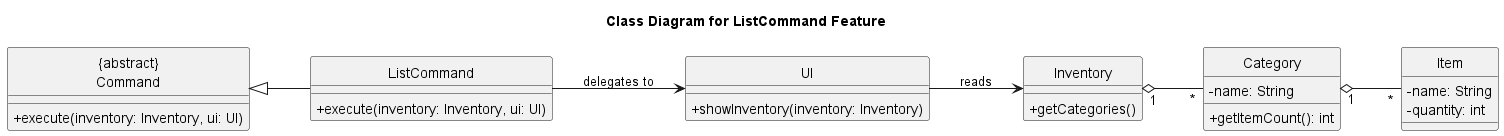

The diagram above was rendered by PlantUML. Its source (embedded in the PNG):
@startuml
title Class Diagram for ListCommand Feature
skinparam classAttributeIconSize 0
hide circle
left to right direction

class "{abstract}\nCommand" as Command {
  + execute(inventory: Inventory, ui: UI)
}

class ListCommand {
  + execute(inventory: Inventory, ui: UI)
}

class UI {
  + showInventory(inventory: Inventory)
}

class Inventory {
  + getCategories()
}

class Category {
  - name: String
  + getItemCount(): int
}

class Item {
  - name: String
  - quantity: int
}

Command <|-- ListCommand
ListCommand --> UI : delegates to
UI --> Inventory : reads
Inventory "1" o-- "*" Category
Category "1" o-- "*" Item
@enduml